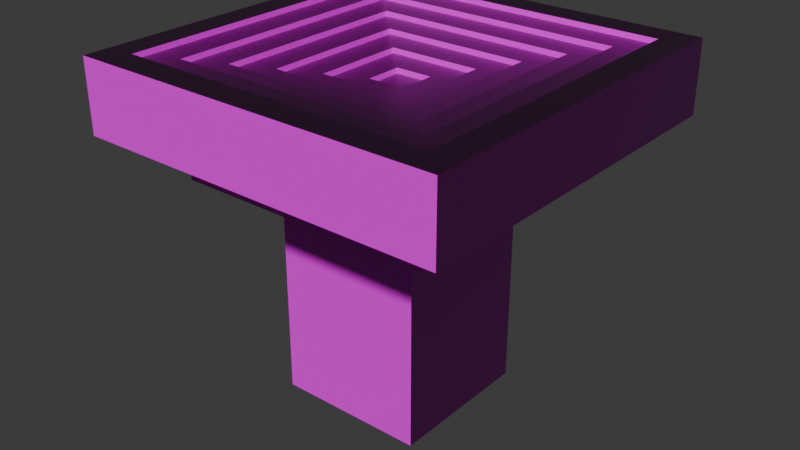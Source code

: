 # Source: table1.blend  (saved by Blender 4.5.90; exported with 4.5.12 LTS)
import bpy
from mathutils import Matrix  # noqa: F401  (used for matrix-valued properties, if any)

bpy.ops.wm.read_factory_settings(use_empty=True)
scene = bpy.context.scene
scene.name = 'Scene'

# ---- collections
col_collection = bpy.data.collections.new('Collection'); scene.collection.children.link(col_collection)

# ---- images (referenced by path relative to the original .blend; pixels are not part of the script)
import os
ASSET_DIR = os.environ.get("B2B_ASSET_DIR", "")  # directory of the original .blend (textures are referenced by path, not embedded)
HERE = os.path.dirname(os.path.abspath(__file__))  # packed textures are extracted next to this script under _unpacked/

def load_image(name, relpath, width, height, colorspace="sRGB"):
    """Load a texture the original file referenced (path relative to the .blend, or extracted next to this script)."""
    p = next((c for c in (os.path.join(HERE, relpath), os.path.join(ASSET_DIR, relpath)) if relpath and os.path.exists(c)), "")
    if p:
        img = bpy.data.images.load(p, check_existing=True)
        img.name = name
    else:  # same state as the original file: an image datablock whose file is absent (Cycles renders it pink)
        img = bpy.data.images.new(name, width, height)
        img.source = "FILE"
        img.filepath = "//" + (relpath or name)
    img.colorspace_settings.name = colorspace
    return img
img_terrazzo011_2k_jpg_displacement_jpg = load_image('Terrazzo011_2K-JPG_Displacement.jpg', 'Terrazzo011_2K-JPG_Displacement.jpg', 1024, 1024, 'Non-Color')
img_terrazzo011_2k_jpg_color_jpg = load_image('Terrazzo011_2K-JPG_Color.jpg', 'Terrazzo011_2K-JPG_Color.jpg', 1024, 1024, 'sRGB')
img_terrazzo011_2k_jpg_roughness_jpg = load_image('Terrazzo011_2K-JPG_Roughness.jpg', 'Terrazzo011_2K-JPG_Roughness.jpg', 1024, 1024, 'Non-Color')
img_terrazzo011_2k_jpg_normalgl_jpg = load_image('Terrazzo011_2K-JPG_NormalGL.jpg', 'Terrazzo011_2K-JPG_NormalGL.jpg', 1024, 1024, 'Non-Color')

# ---- materials (node trees are filled in below, after node groups)
mat_terazzo = bpy.data.materials.new('Terazzo')
mat_terazzo.alpha_threshold = 0.0
mat_terazzo.roughness = 0.5
mat_terazzo.line_color = (0.0, 0.0, 0.0, 1.0)

# ---- material node trees
mat_terazzo.use_nodes = True; mat_terazzo.node_tree.nodes.clear()
_N = mat_terazzo.node_tree.nodes; _L = mat_terazzo.node_tree.links
n0 = _N.new('ShaderNodeOutputMaterial'); n0.name = 'Material Output'; n0.location = (200, 100)
n1 = _N.new('ShaderNodeBsdfPrincipled'); n1.name = 'Principled BSDF'; n1.location = (-200, 100)
n1.inputs[3].default_value = 1.45
n2 = _N.new('ShaderNodeTexImage'); n2.name = 'Image Texture'; n2.location = (85, -596)
n2.label = 'Displacement'
n2.image = img_terrazzo011_2k_jpg_displacement_jpg
n3 = _N.new('ShaderNodeDisplacement'); n3.name = 'Displacement'; n3.location = (-100, -600)
n4 = _N.new('ShaderNodeTexImage'); n4.name = 'Image Texture.001'; n4.location = (85, -36)
n4.label = 'Base Color'
n4.image = img_terrazzo011_2k_jpg_color_jpg
n5 = _N.new('ShaderNodeTexImage'); n5.name = 'Image Texture.002'; n5.location = (85, -316)
n5.label = 'Roughness'
n5.image = img_terrazzo011_2k_jpg_roughness_jpg
n6 = _N.new('ShaderNodeTexImage'); n6.name = 'Image Texture.003'; n6.location = (85, -876)
n6.label = 'Normal'
n6.image = img_terrazzo011_2k_jpg_normalgl_jpg
n7 = _N.new('ShaderNodeNormalMap'); n7.name = 'Normal Map'; n7.location = (-450, -540)
n8 = _N.new('ShaderNodeMapping'); n8.name = 'Mapping'; n8.location = (230, -36)
n9 = _N.new('NodeReroute'); n9.name = 'Reroute'; n9.location = (35, -552)
n9.width = 12
n9.socket_idname = 'NodeSocketVector'
n10 = _N.new('ShaderNodeTexCoord'); n10.name = 'Texture Coordinate'; n10.location = (30, -36)
n11 = _N.new('NodeFrame'); n11.name = 'Frame'; n11.location = (-1480, 136)
n11.label = 'Mapping'
n11.width = 400
n12 = _N.new('NodeFrame'); n12.name = 'Frame.001'; n12.location = (-835, 336)
n12.label = 'Textures'
n12.width = 355
n2.parent = n12
n4.parent = n12
n5.parent = n12
n6.parent = n12
n8.parent = n11
n9.parent = n12
n10.parent = n11
_L.new(n1.outputs[0], n0.inputs[0])
_L.new(n2.outputs[0], n3.inputs[0])
_L.new(n3.outputs[0], n0.inputs[2])
_L.new(n4.outputs[0], n1.inputs[0])
_L.new(n5.outputs[0], n1.inputs[2])
_L.new(n6.outputs[0], n7.inputs[1])
_L.new(n7.outputs[0], n1.inputs[5])
_L.new(n9.outputs[0], n4.inputs[0])
_L.new(n9.outputs[0], n5.inputs[0])
_L.new(n9.outputs[0], n2.inputs[0])
_L.new(n9.outputs[0], n6.inputs[0])
_L.new(n8.outputs[0], n9.inputs[0])
_L.new(n10.outputs[2], n8.inputs[0])
n0.is_active_output = True

# ---- world
world_world = bpy.data.worlds.new('World'); scene.world = world_world
world_world.use_nodes = True; world_world.node_tree.nodes.clear()
_N = world_world.node_tree.nodes; _L = world_world.node_tree.links
n0 = _N.new('ShaderNodeOutputWorld'); n0.name = 'World Output'; n0.location = (200, 100)
n1 = _N.new('ShaderNodeBackground'); n1.name = 'Background'; n1.location = (-200, 100)
n1.inputs[0].default_value = (0.05088, 0.05088, 0.05088, 1.0)
_L.new(n1.outputs[0], n0.inputs[0])
n0.is_active_output = True
world_world.color = (0.05088, 0.05088, 0.05088)
world_world.sun_shadow_jitter_overblur = 0.0

# ---- meshes
me_cube = bpy.data.meshes.new('Cube')
me_cube.from_pydata([(1.0, 1.0, 1.0), (1.0, -1.0, 1.0), (-1.0, 1.0, 1.0), (-1.0, -1.0, 1.0), (-0.6688, 0.6688, 1.078), (-4.669, 4.669, 0.8223), (-0.6688, -0.6688, 1.078), (-4.669, -4.669, 0.8223), (4.669, -4.669, 0.8223), (0.6688, -0.6688, 1.078), (4.669, 4.669, 0.8223), (0.6688, 0.6688, 1.078), (-6.669, 6.669, 0.8223), (6.669, -6.669, 0.8223), (6.669, 6.669, 0.8223), (-6.669, -6.669, 0.8223), (2.669, 2.669, 0.5254), (-2.669, 2.669, 0.5254), (2.669, -2.669, 0.5254), (-2.669, -2.669, 0.5254), (4.669, 4.669, 0.5254), (-4.669, 4.669, 0.5254), (4.669, -4.669, 0.5254), (-4.669, -4.669, 0.5254), (2.669, 2.669, -0.2168), (-2.669, 2.669, -0.2168), (2.669, -2.669, -0.2168), (-2.669, -2.669, -0.2168), (-6.669, 6.669, 1.078), (6.669, 6.669, 1.078), (-6.669, -6.669, 1.078), (6.669, -6.669, 1.078), (-5.669, 5.669, 1.078), (5.669, 5.669, 1.078), (-5.669, -5.669, 1.078), (5.669, -5.669, 1.078), (-4.669, 4.669, 1.078), (4.669, 4.669, 1.078), (-4.669, -4.669, 1.078), (4.669, -4.669, 1.078), (-3.669, 3.669, 1.078), (3.669, 3.669, 1.078), (-3.669, -3.669, 1.078), (3.669, -3.669, 1.078), (-2.669, 2.669, 1.078), (2.669, 2.669, 1.078), (-2.669, -2.669, 1.078), (2.669, -2.669, 1.078), (-1.669, 1.669, 1.078), (1.669, 1.669, 1.078), (-1.669, -1.669, 1.078), (1.669, -1.669, 1.078), (-1.669, 1.669, 1.115), (1.669, 1.669, 1.115), (-1.669, -1.669, 1.115), (1.669, -1.669, 1.115), (-0.6688, 0.6688, 1.115), (0.6688, 0.6688, 1.115), (-0.6688, -0.6688, 1.115), (0.6688, -0.6688, 1.115), (-2.669, 2.669, 1.152), (2.669, 2.669, 1.152), (-2.669, -2.669, 1.152), (2.669, -2.669, 1.152), (-1.669, 1.669, 1.152), (1.669, 1.669, 1.152), (-1.669, -1.669, 1.152), (1.669, -1.669, 1.152), (-3.669, 3.669, 1.189), (3.669, 3.669, 1.189), (-3.669, -3.669, 1.189), (3.669, -3.669, 1.189), (-2.669, 2.669, 1.189), (2.669, 2.669, 1.189), (-2.669, -2.669, 1.189), (2.669, -2.669, 1.189), (-4.669, 4.669, 1.226), (4.669, 4.669, 1.226), (-4.669, -4.669, 1.226), (4.669, -4.669, 1.226), (-3.669, 3.669, 1.226), (3.669, 3.669, 1.226), (-3.669, -3.669, 1.226), (3.669, -3.669, 1.226), (-5.669, 5.669, 1.263), (5.669, 5.669, 1.263), (-5.669, -5.669, 1.263), (5.669, -5.669, 1.263), (-4.669, 4.669, 1.263), (4.669, 4.669, 1.263), (-4.669, -4.669, 1.263), (4.669, -4.669, 1.263), (-6.669, 6.669, 1.3), (6.669, 6.669, 1.3), (-6.669, -6.669, 1.3), (6.669, -6.669, 1.3), (-5.669, 5.669, 1.3), (5.669, 5.669, 1.3), (-5.669, -5.669, 1.3), (5.669, -5.669, 1.3), (2.669, 2.669, -0.9589), (-2.669, 2.669, -0.9589), (2.669, -2.669, -0.9589), (-2.669, -2.669, -0.9589)], [], [(0, 2, 3, 1), (5, 10, 20, 21), (12, 28, 29, 14), (13, 31, 30, 15), (14, 29, 31, 13), (15, 30, 28, 12), (11, 4, 6, 9), (10, 5, 12, 14), (8, 10, 14, 13), (5, 7, 15, 12), (7, 8, 13, 15), (19, 17, 25, 27), (8, 7, 23, 22), (10, 8, 22, 20), (7, 5, 21, 23), (16, 17, 21, 20), (18, 16, 20, 22), (17, 19, 23, 21), (19, 18, 22, 23), (25, 24, 100, 101), (17, 16, 24, 25), (18, 19, 27, 26), (16, 18, 26, 24), (32, 33, 97, 96), (33, 35, 99, 97), (28, 30, 94, 92), (34, 32, 96, 98), (35, 33, 85, 87), (36, 37, 89, 88), (37, 39, 91, 89), (32, 34, 86, 84), (42, 40, 80, 82), (37, 36, 76, 77), (43, 42, 82, 83), (39, 37, 77, 79), (44, 45, 73, 72), (45, 47, 75, 73), (40, 42, 70, 68), (42, 43, 71, 70), (51, 50, 66, 67), (47, 45, 61, 63), (48, 49, 65, 64), (49, 51, 67, 65), (6, 4, 56, 58), (49, 48, 52, 53), (9, 6, 58, 59), (51, 49, 53, 55), (56, 57, 53, 52), (58, 56, 52, 54), (57, 59, 55, 53), (59, 58, 54, 55), (50, 51, 55, 54), (48, 50, 54, 52), (11, 9, 59, 57), (4, 11, 57, 56), (64, 65, 61, 60), (66, 64, 60, 62), (65, 67, 63, 61), (67, 66, 62, 63), (45, 44, 60, 61), (50, 48, 64, 66), (46, 47, 63, 62), (44, 46, 62, 60), (72, 73, 69, 68), (74, 72, 68, 70), (73, 75, 71, 69), (75, 74, 70, 71), (43, 41, 69, 71), (47, 46, 74, 75), (41, 40, 68, 69), (46, 44, 72, 74), (80, 81, 77, 76), (82, 80, 76, 78), (81, 83, 79, 77), (83, 82, 78, 79), (38, 39, 79, 78), (36, 38, 78, 76), (41, 43, 83, 81), (40, 41, 81, 80), (88, 89, 85, 84), (90, 88, 84, 86), (89, 91, 87, 85), (91, 90, 86, 87), (39, 38, 90, 91), (33, 32, 84, 85), (38, 36, 88, 90), (34, 35, 87, 86), (96, 97, 93, 92), (98, 96, 92, 94), (97, 99, 95, 93), (99, 98, 94, 95), (31, 29, 93, 95), (35, 34, 98, 99), (29, 28, 92, 93), (30, 31, 95, 94), (101, 100, 102, 103), (26, 27, 103, 102), (24, 26, 102, 100), (27, 25, 101, 103)])
_uv = me_cube.uv_layers.new(name='UVMap')
_uv.uv.foreach_set('vector', [0.625, 0.5, 0.875, 0.5, 0.875, 0.75, 0.625, 0.75, 0.15, 0.767, 0.85, 0.767, 0.85, 0.635, 0.15, 0.635, 0.0, 0.767, 0.0, 0.8807, 1.0, 0.8807, 1.0, 0.767, 1.0, 0.767, 1.0, 0.8807, 0.0, 0.8807, 0.0, 0.767, 1.0, 0.767, 1.0, 0.8807, 0.0, 0.8807, 0.0, 0.767, 0.0, 0.767, 0.0, 0.8807, 1.0, 0.8807, 1.0, 0.767, 0.7375, 0.6125, 0.7625, 0.6125, 0.7625, 0.6375, 0.7375, 0.6375, 0.5875, 0.03749, 0.4125, 0.03749, 0.375, 0.0, 0.625, 0.0, 0.5875, 0.2125, 0.5875, 0.03749, 0.625, 0.0, 0.625, 0.25, 0.4125, 0.03749, 0.4125, 0.2125, 0.375, 0.25, 0.375, 0.0, 0.4125, 0.2125, 0.5875, 0.2125, 0.625, 0.25, 0.375, 0.25, 0.2999, 0.635, 0.7001, 0.635, 0.7001, 0.3047, 0.2999, 0.3047, 0.85, 0.767, 0.15, 0.767, 0.15, 0.635, 0.85, 0.635, 0.85, 0.767, 0.15, 0.767, 0.15, 0.635, 0.85, 0.635, 0.15, 0.767, 0.85, 0.767, 0.85, 0.635, 0.15, 0.635, 0.55, 0.07498, 0.45, 0.07498, 0.4125, 0.03749, 0.5875, 0.03749, 0.55, 0.175, 0.55, 0.07498, 0.5875, 0.03749, 0.5875, 0.2125, 0.45, 0.07498, 0.45, 0.175, 0.4125, 0.2125, 0.4125, 0.03749, 0.45, 0.175, 0.55, 0.175, 0.5875, 0.2125, 0.4125, 0.2125, 0.2999, 0.3047, 0.7001, 0.3047, 0.7001, -0.02548, 0.2999, -0.02548, 0.2999, 0.635, 0.7001, 0.635, 0.7001, 0.3047, 0.2999, 0.3047, 0.7001, 0.635, 0.2999, 0.635, 0.2999, 0.3047, 0.7001, 0.3047, 0.7001, 0.635, 0.2999, 0.635, 0.2999, 0.3047, 0.7001, 0.3047, 0.8563, 0.5187, 0.6437, 0.5187, 0.6437, 0.5187, 0.8563, 0.5187, 0.6437, 0.5187, 0.6437, 0.7313, 0.6437, 0.7313, 0.6437, 0.5187, 1.0, 0.8807, 0.0, 0.8807, 0.0, 0.9797, 1.0, 0.9797, 0.8563, 0.7313, 0.8563, 0.5187, 0.8563, 0.5187, 0.8563, 0.7313, 0.6437, 0.7313, 0.6437, 0.5187, 0.6437, 0.5187, 0.6437, 0.7313, 0.8375, 0.5375, 0.6625, 0.5375, 0.6625, 0.5375, 0.8375, 0.5375, 0.6625, 0.5375, 0.6625, 0.7125, 0.6625, 0.7125, 0.6625, 0.5375, 0.8563, 0.5187, 0.8563, 0.7313, 0.8563, 0.7313, 0.8563, 0.5187, 0.8188, 0.6938, 0.8188, 0.5562, 0.8188, 0.5562, 0.8188, 0.6938, 0.6625, 0.5375, 0.8375, 0.5375, 0.8375, 0.5375, 0.6625, 0.5375, 0.6812, 0.6938, 0.8188, 0.6938, 0.8188, 0.6938, 0.6812, 0.6938, 0.6625, 0.7125, 0.6625, 0.5375, 0.6625, 0.5375, 0.6625, 0.7125, 0.8, 0.575, 0.7, 0.575, 0.7, 0.575, 0.8, 0.575, 0.7, 0.575, 0.7, 0.675, 0.7, 0.675, 0.7, 0.575, 0.8188, 0.5562, 0.8188, 0.6938, 0.8188, 0.6938, 0.8188, 0.5562, 0.8188, 0.6938, 0.6812, 0.6938, 0.6812, 0.6938, 0.8188, 0.6938, 0.7187, 0.6563, 0.7813, 0.6563, 0.7813, 0.6563, 0.7187, 0.6563, 0.7, 0.675, 0.7, 0.575, 0.7, 0.575, 0.7, 0.675, 0.7813, 0.5937, 0.7187, 0.5937, 0.7187, 0.5937, 0.7813, 0.5937, 0.7187, 0.5937, 0.7187, 0.6563, 0.7187, 0.6563, 0.7187, 0.5937, 0.7625, 0.6375, 0.7625, 0.6125, 0.7625, 0.6125, 0.7625, 0.6375, 0.7187, 0.5937, 0.7813, 0.5937, 0.7813, 0.5937, 0.7187, 0.5937, 0.7375, 0.6375, 0.7625, 0.6375, 0.7625, 0.6375, 0.7375, 0.6375, 0.7187, 0.6563, 0.7187, 0.5937, 0.7187, 0.5937, 0.7187, 0.6563, 0.7625, 0.6125, 0.7375, 0.6125, 0.7187, 0.5937, 0.7813, 0.5937, 0.7625, 0.6375, 0.7625, 0.6125, 0.7813, 0.5937, 0.7813, 0.6563, 0.7375, 0.6125, 0.7375, 0.6375, 0.7187, 0.6563, 0.7187, 0.5937, 0.7375, 0.6375, 0.7625, 0.6375, 0.7813, 0.6563, 0.7187, 0.6563, 0.7813, 0.6563, 0.7187, 0.6563, 0.7187, 0.6563, 0.7813, 0.6563, 0.7813, 0.5937, 0.7813, 0.6563, 0.7813, 0.6563, 0.7813, 0.5937, 0.7375, 0.6125, 0.7375, 0.6375, 0.7375, 0.6375, 0.7375, 0.6125, 0.7625, 0.6125, 0.7375, 0.6125, 0.7375, 0.6125, 0.7625, 0.6125, 0.7813, 0.5937, 0.7187, 0.5937, 0.7, 0.575, 0.8, 0.575, 0.7813, 0.6563, 0.7813, 0.5937, 0.8, 0.575, 0.8, 0.675, 0.7187, 0.5937, 0.7187, 0.6563, 0.7, 0.675, 0.7, 0.575, 0.7187, 0.6563, 0.7813, 0.6563, 0.8, 0.675, 0.7, 0.675, 0.7, 0.575, 0.8, 0.575, 0.8, 0.575, 0.7, 0.575, 0.7813, 0.6563, 0.7813, 0.5937, 0.7813, 0.5937, 0.7813, 0.6563, 0.8, 0.675, 0.7, 0.675, 0.7, 0.675, 0.8, 0.675, 0.8, 0.575, 0.8, 0.675, 0.8, 0.675, 0.8, 0.575, 0.8, 0.575, 0.7, 0.575, 0.6812, 0.5562, 0.8188, 0.5562, 0.8, 0.675, 0.8, 0.575, 0.8188, 0.5562, 0.8188, 0.6938, 0.7, 0.575, 0.7, 0.675, 0.6812, 0.6938, 0.6812, 0.5562, 0.7, 0.675, 0.8, 0.675, 0.8188, 0.6938, 0.6812, 0.6938, 0.6812, 0.6938, 0.6812, 0.5562, 0.6812, 0.5562, 0.6812, 0.6938, 0.7, 0.675, 0.8, 0.675, 0.8, 0.675, 0.7, 0.675, 0.6812, 0.5562, 0.8188, 0.5562, 0.8188, 0.5562, 0.6812, 0.5562, 0.8, 0.675, 0.8, 0.575, 0.8, 0.575, 0.8, 0.675, 0.8188, 0.5562, 0.6812, 0.5562, 0.6625, 0.5375, 0.8375, 0.5375, 0.8188, 0.6938, 0.8188, 0.5562, 0.8375, 0.5375, 0.8375, 0.7125, 0.6812, 0.5562, 0.6812, 0.6938, 0.6625, 0.7125, 0.6625, 0.5375, 0.6812, 0.6938, 0.8188, 0.6938, 0.8375, 0.7125, 0.6625, 0.7125, 0.8375, 0.7125, 0.6625, 0.7125, 0.6625, 0.7125, 0.8375, 0.7125, 0.8375, 0.5375, 0.8375, 0.7125, 0.8375, 0.7125, 0.8375, 0.5375, 0.6812, 0.5562, 0.6812, 0.6938, 0.6812, 0.6938, 0.6812, 0.5562, 0.8188, 0.5562, 0.6812, 0.5562, 0.6812, 0.5562, 0.8188, 0.5562, 0.8375, 0.5375, 0.6625, 0.5375, 0.6437, 0.5187, 0.8563, 0.5187, 0.8375, 0.7125, 0.8375, 0.5375, 0.8563, 0.5187, 0.8563, 0.7313, 0.6625, 0.5375, 0.6625, 0.7125, 0.6437, 0.7313, 0.6437, 0.5187, 0.6625, 0.7125, 0.8375, 0.7125, 0.8563, 0.7313, 0.6437, 0.7313, 0.6625, 0.7125, 0.8375, 0.7125, 0.8375, 0.7125, 0.6625, 0.7125, 0.6437, 0.5187, 0.8563, 0.5187, 0.8563, 0.5187, 0.6437, 0.5187, 0.8375, 0.7125, 0.8375, 0.5375, 0.8375, 0.5375, 0.8375, 0.7125, 0.8563, 0.7313, 0.6437, 0.7313, 0.6437, 0.7313, 0.8563, 0.7313, 0.8563, 0.5187, 0.6437, 0.5187, 0.625, 0.5, 0.875, 0.5, 0.8563, 0.7313, 0.8563, 0.5187, 0.875, 0.5, 0.875, 0.75, 0.6437, 0.5187, 0.6437, 0.7313, 0.625, 0.75, 0.625, 0.5, 0.6437, 0.7313, 0.8563, 0.7313, 0.875, 0.75, 0.625, 0.75, 0.0, 0.8807, 1.0, 0.8807, 1.0, 0.9797, 0.0, 0.9797, 0.6437, 0.7313, 0.8563, 0.7313, 0.8563, 0.7313, 0.6437, 0.7313, 1.0, 0.8807, 0.0, 0.8807, 0.0, 0.9797, 1.0, 0.9797, 0.0, 0.8807, 1.0, 0.8807, 1.0, 0.9797, 0.0, 0.9797, 0.45, 0.07498, 0.55, 0.07498, 0.55, 0.175, 0.45, 0.175, 0.7001, 0.3047, 0.2999, 0.3047, 0.2999, -0.02548, 0.7001, -0.02548, 0.7001, 0.3047, 0.2999, 0.3047, 0.2999, -0.02548, 0.7001, -0.02548, 0.2999, 0.3047, 0.7001, 0.3047, 0.7001, -0.02548, 0.2999, -0.02548])
me_cube.materials.append(mat_terazzo)
me_cube.use_mirror_vertex_groups = False
me_cube.update()

# ---- objects
ob_cube = bpy.data.objects.new('Cube', me_cube)

# ---- transforms, parenting, visibility, modifiers, constraints
ob_cube.location = (0.0, 0.0, 2.649)
ob_cube.scale = (0.5, 0.5, 2.695)
ob_cube.lock_rotations_4d = False
ob_cube.empty_display_type = 'ARROWS'
ob_cube.lineart.crease_threshold = 0.0

# ---- collection membership
col_collection.objects.link(ob_cube)

# ---- scene / render settings (as saved in the file)
scene.frame_start = 1; scene.frame_end = 250; scene.frame_set(1)
scene.render.engine = 'BLENDER_EEVEE_NEXT'
bpy.context.view_layer.update()

# ---- added for rendering (the .blend has no active camera and no usable light): camera, sun
cam_auto = bpy.data.cameras.new('AutoCamera')
cam_auto.lens = 50.0
cam_auto.sensor_width = 36.0
cam_auto.clip_end = 1000.0
ob_auto_camera = bpy.data.objects.new('AutoCamera', cam_auto)
scene.collection.objects.link(ob_auto_camera)
ob_auto_camera.location = (10.3861, -12.4633, 11.4182)
ob_auto_camera.rotation_euler = (1.09748, -7.21219e-08, 0.694738)
scene.camera = ob_auto_camera
light_auto_sun = bpy.data.lights.new('AutoSun', 'SUN')
light_auto_sun.energy = 3.0
light_auto_sun.angle = 0.0523599
ob_auto_sun = bpy.data.objects.new('AutoSun', light_auto_sun)
scene.collection.objects.link(ob_auto_sun)
ob_auto_sun.rotation_euler = (0.872665, 0.174533, 0.523599)
bpy.context.view_layer.update()
